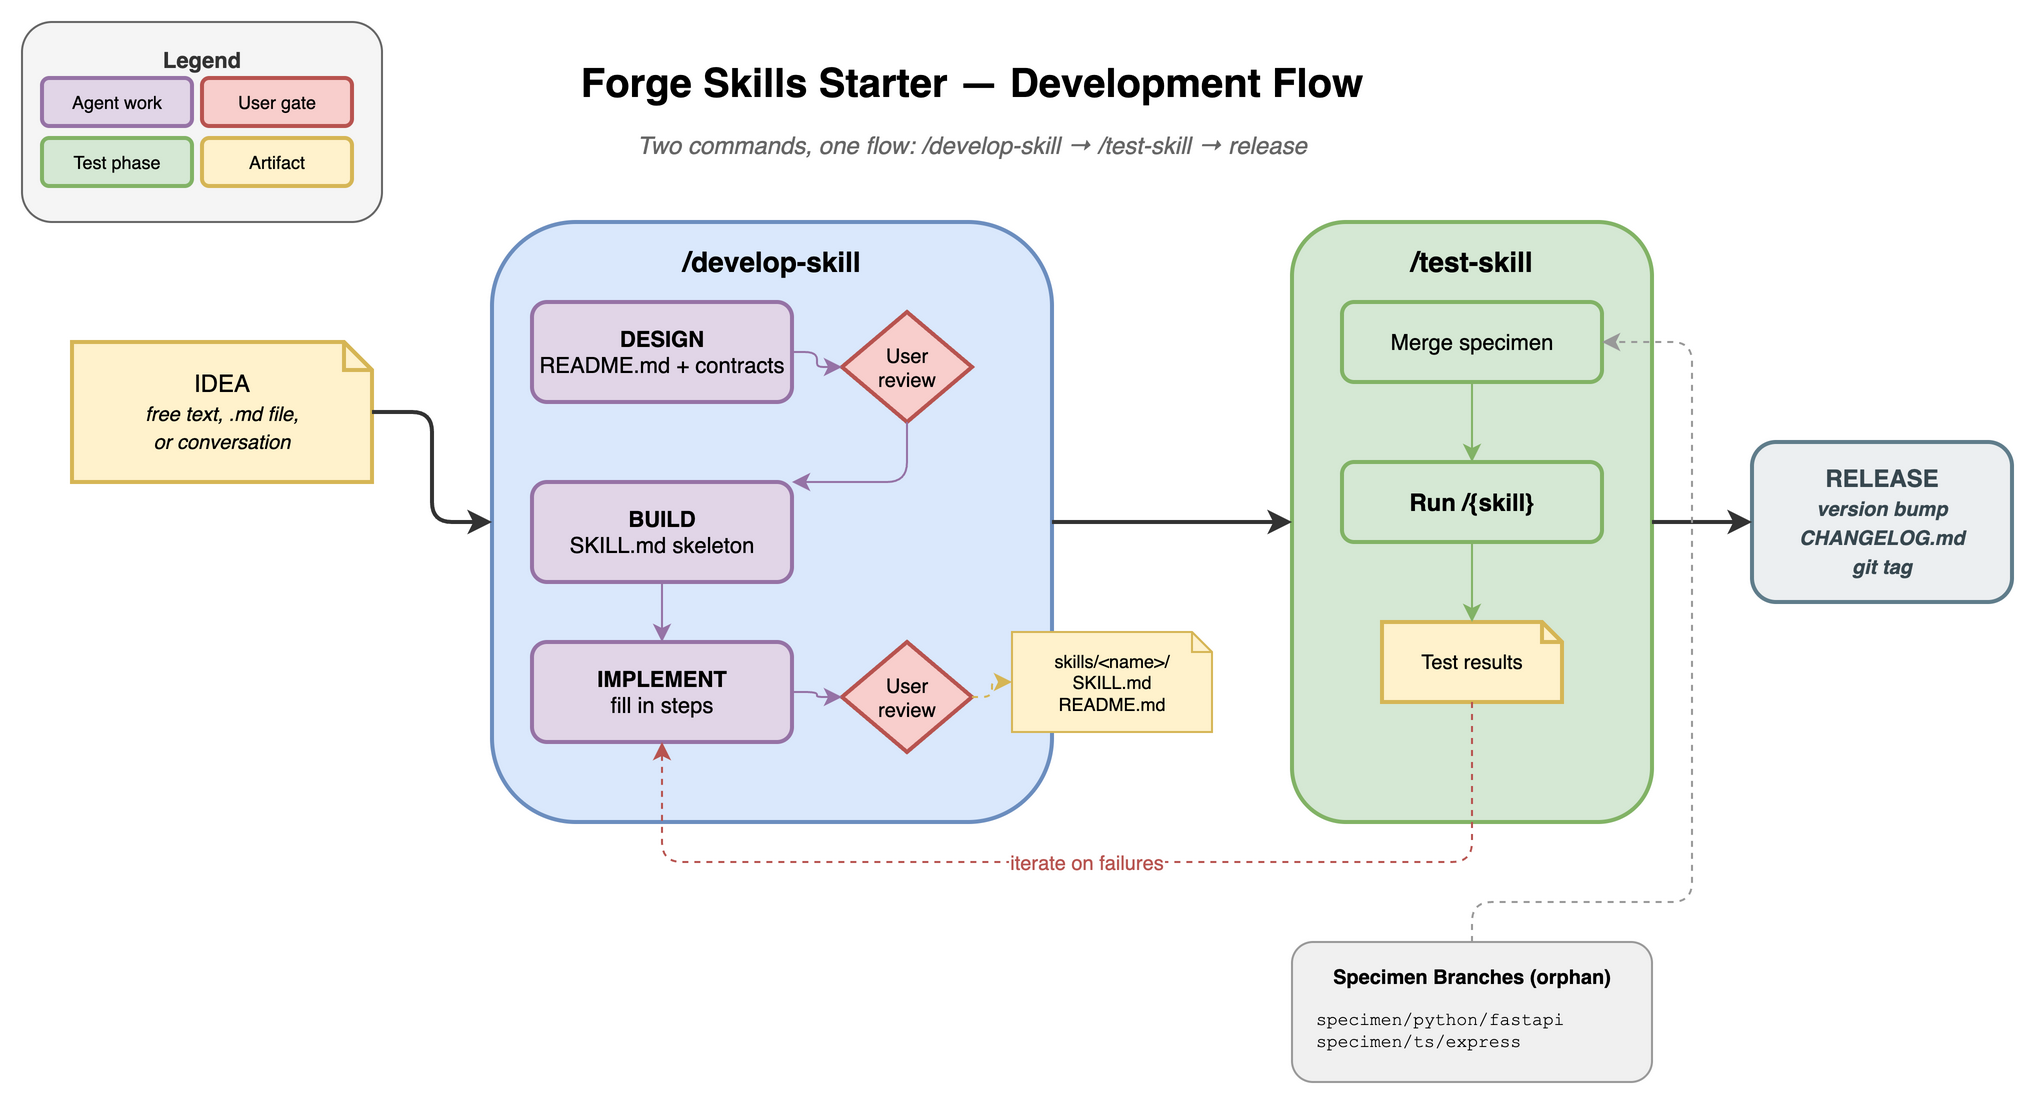

The diagram above was exported from draw.io. Its source (the exported page's mxGraphModel, read from the mxfile embedded in the PNG):
<mxGraphModel dx="1400" dy="900" grid="1" gridSize="10" guides="1" tooltips="1" connect="1" arrows="1" fold="1" page="0" pageScale="1" pageWidth="1169" pageHeight="827" math="0" shadow="0">
  <root>
    <mxCell id="0" />
    <mxCell id="1" parent="0" />
    <mxCell id="title" parent="1" style="text;html=1;fontSize=20;fontStyle=1;align=center;verticalAlign=middle;whiteSpace=wrap;" value="Forge Skills Starter &amp;mdash; Development Flow" vertex="1">
      <mxGeometry height="40" width="520" x="220" y="10" as="geometry" />
    </mxCell>
    <mxCell id="subtitle" parent="1" style="text;html=1;fontSize=12;fontStyle=2;align=center;fontColor=#666666;whiteSpace=wrap;" value="Two commands, one flow: /develop-skill &amp;rarr; /test-skill &amp;rarr; release" vertex="1">
      <mxGeometry height="25" width="440" x="260" y="48" as="geometry" />
    </mxCell>
    <mxCell id="leg-bg" parent="1" style="rounded=1;whiteSpace=wrap;html=1;fillColor=#f5f5f5;strokeColor=#666666;fontColor=#333333;fontSize=11;fontStyle=1;verticalAlign=top;spacingTop=6;" value="Legend" vertex="1">
      <mxGeometry height="100" width="180" x="5" y="0" as="geometry" />
    </mxCell>
    <mxCell id="leg1" parent="1" style="rounded=1;whiteSpace=wrap;html=1;fillColor=#e1d5e7;strokeColor=#9673a6;fontSize=9;strokeWidth=2;" value="Agent work" vertex="1">
      <mxGeometry height="24" width="75" x="15" y="28" as="geometry" />
    </mxCell>
    <mxCell id="leg2" parent="1" style="rounded=1;whiteSpace=wrap;html=1;fillColor=#f8cecc;strokeColor=#b85450;fontSize=9;strokeWidth=2;" value="User gate" vertex="1">
      <mxGeometry height="24" width="75" x="95" y="28" as="geometry" />
    </mxCell>
    <mxCell id="leg3" parent="1" style="rounded=1;whiteSpace=wrap;html=1;fillColor=#d5e8d4;strokeColor=#82b366;fontSize=9;strokeWidth=2;" value="Test phase" vertex="1">
      <mxGeometry height="24" width="75" x="15" y="58" as="geometry" />
    </mxCell>
    <mxCell id="leg4" parent="1" style="rounded=1;whiteSpace=wrap;html=1;fillColor=#fff2cc;strokeColor=#d6b656;fontSize=9;strokeWidth=2;" value="Artifact" vertex="1">
      <mxGeometry height="24" width="75" x="95" y="58" as="geometry" />
    </mxCell>
    <mxCell id="idea" parent="1" style="shape=note;whiteSpace=wrap;html=1;size=14;fillColor=#fff2cc;strokeColor=#d6b656;fontSize=12;strokeWidth=2;" value="IDEA&lt;br&gt;&lt;i style=&quot;font-size:10px&quot;&gt;free text, .md file,&lt;br&gt;or conversation&lt;/i&gt;" vertex="1">
      <mxGeometry height="70" width="150" x="30" y="160" as="geometry" />
    </mxCell>
    <mxCell id="develop-box" parent="1" style="rounded=1;whiteSpace=wrap;html=1;fillColor=#dae8fc;strokeColor=#6c8ebf;fontSize=14;fontStyle=1;strokeWidth=2;verticalAlign=top;spacingTop=5;" value="/develop-skill" vertex="1">
      <mxGeometry height="300" width="280" x="240" y="100" as="geometry" />
    </mxCell>
    <mxCell id="design" parent="1" style="rounded=1;whiteSpace=wrap;html=1;fillColor=#e1d5e7;strokeColor=#9673a6;fontSize=11;strokeWidth=2;" value="&lt;b&gt;DESIGN&lt;/b&gt;&lt;br&gt;README.md + contracts" vertex="1">
      <mxGeometry height="50" width="130" x="260" y="140" as="geometry" />
    </mxCell>
    <mxCell id="gate1" parent="1" style="rhombus;whiteSpace=wrap;html=1;fillColor=#f8cecc;strokeColor=#b85450;fontSize=10;strokeWidth=2;" value="User&lt;br&gt;review" vertex="1">
      <mxGeometry height="55" width="65" x="415" y="145" as="geometry" />
    </mxCell>
    <mxCell id="build" parent="1" style="rounded=1;whiteSpace=wrap;html=1;fillColor=#e1d5e7;strokeColor=#9673a6;fontSize=11;strokeWidth=2;" value="&lt;b&gt;BUILD&lt;/b&gt;&lt;br&gt;SKILL.md skeleton" vertex="1">
      <mxGeometry height="50" width="130" x="260" y="230" as="geometry" />
    </mxCell>
    <mxCell id="implement" parent="1" style="rounded=1;whiteSpace=wrap;html=1;fillColor=#e1d5e7;strokeColor=#9673a6;fontSize=11;strokeWidth=2;" value="&lt;b&gt;IMPLEMENT&lt;/b&gt;&lt;br&gt;fill in steps" vertex="1">
      <mxGeometry height="50" width="130" x="260" y="310" as="geometry" />
    </mxCell>
    <mxCell id="gate2" parent="1" style="rhombus;whiteSpace=wrap;html=1;fillColor=#f8cecc;strokeColor=#b85450;fontSize=10;strokeWidth=2;" value="User&lt;br&gt;review" vertex="1">
      <mxGeometry height="55" width="65" x="415" y="310" as="geometry" />
    </mxCell>
    <mxCell id="art-skill" parent="1" style="shape=note;whiteSpace=wrap;html=1;size=10;fillColor=#fff2cc;strokeColor=#d6b656;fontSize=9;strokeWidth=1;" value="skills/&amp;lt;name&amp;gt;/&lt;br&gt;SKILL.md&lt;br&gt;README.md" vertex="1">
      <mxGeometry height="50" width="100" x="500" y="305" as="geometry" />
    </mxCell>
    <mxCell id="test-box" parent="1" style="rounded=1;whiteSpace=wrap;html=1;fillColor=#d5e8d4;strokeColor=#82b366;fontSize=14;fontStyle=1;strokeWidth=2;verticalAlign=top;spacingTop=5;" value="/test-skill" vertex="1">
      <mxGeometry height="300" width="180" x="640" y="100" as="geometry" />
    </mxCell>
    <mxCell id="merge-spec" parent="1" style="rounded=1;whiteSpace=wrap;html=1;fillColor=#d5e8d4;strokeColor=#82b366;fontSize=11;strokeWidth=2;" value="Merge specimen" vertex="1">
      <mxGeometry height="40" width="130" x="665" y="140" as="geometry" />
    </mxCell>
    <mxCell id="run-skill" parent="1" style="rounded=1;whiteSpace=wrap;html=1;fillColor=#d5e8d4;strokeColor=#82b366;fontSize=12;fontStyle=1;strokeWidth=2;" value="Run /{skill}" vertex="1">
      <mxGeometry height="40" width="130" x="665" y="220" as="geometry" />
    </mxCell>
    <mxCell id="report" parent="1" style="shape=note;whiteSpace=wrap;html=1;size=10;fillColor=#fff2cc;strokeColor=#d6b656;fontSize=10;strokeWidth=2;" value="Test results" vertex="1">
      <mxGeometry height="40" width="90" x="685" y="300" as="geometry" />
    </mxCell>
    <mxCell id="release" parent="1" style="rounded=1;whiteSpace=wrap;html=1;fillColor=#ECEFF1;strokeColor=#607D8B;fontColor=#37474F;fontSize=12;fontStyle=1;strokeWidth=2;" value="RELEASE&lt;br&gt;&lt;i style=&quot;font-size:10px&quot;&gt;version bump&lt;br&gt;CHANGELOG.md&lt;br&gt;git tag&lt;/i&gt;" vertex="1">
      <mxGeometry height="80" width="130" x="870" y="210" as="geometry" />
    </mxCell>
    <mxCell id="specimens" parent="1" style="rounded=1;whiteSpace=wrap;html=1;fillColor=#f0f0f0;strokeColor=#999999;fontSize=10;strokeWidth=1;verticalAlign=top;spacingTop=5;fontStyle=1;" value="Specimen Branches (orphan)" vertex="1">
      <mxGeometry height="70" width="180" x="640" y="460" as="geometry" />
    </mxCell>
    <mxCell id="sp-list" parent="1" style="text;html=1;fontSize=9;fontFamily=Courier New;align=left;verticalAlign=top;whiteSpace=wrap;" value="specimen/python/fastapi&lt;br&gt;specimen/ts/express" vertex="1">
      <mxGeometry height="35" width="160" x="650" y="487" as="geometry" />
    </mxCell>
    <mxCell id="e-idea-develop" edge="1" parent="1" source="idea" style="edgeStyle=orthogonalEdgeStyle;strokeWidth=2;strokeColor=#333333;exitX=1;exitY=0.5;exitDx=0;exitDy=0;entryX=0;entryY=0.5;entryDx=0;entryDy=0;" target="develop-box" value="">
      <mxGeometry relative="1" as="geometry" />
    </mxCell>
    <mxCell id="e-design-gate1" edge="1" parent="1" source="design" style="edgeStyle=orthogonalEdgeStyle;strokeWidth=1;strokeColor=#9673a6;" target="gate1">
      <mxGeometry relative="1" as="geometry" />
    </mxCell>
    <mxCell id="e-gate1-build" edge="1" parent="1" source="gate1" style="edgeStyle=orthogonalEdgeStyle;strokeWidth=1;strokeColor=#9673a6;" target="build">
      <mxGeometry relative="1" as="geometry">
        <Array as="points">
          <mxPoint x="448" y="230" />
          <mxPoint x="390" y="230" />
          <mxPoint x="390" y="255" />
        </Array>
      </mxGeometry>
    </mxCell>
    <mxCell id="e-build-impl" edge="1" parent="1" source="build" style="edgeStyle=orthogonalEdgeStyle;strokeWidth=1;strokeColor=#9673a6;" target="implement">
      <mxGeometry relative="1" as="geometry" />
    </mxCell>
    <mxCell id="e-impl-gate2" edge="1" parent="1" source="implement" style="edgeStyle=orthogonalEdgeStyle;strokeWidth=1;strokeColor=#9673a6;" target="gate2">
      <mxGeometry relative="1" as="geometry" />
    </mxCell>
    <mxCell id="e-gate2-art" edge="1" parent="1" source="gate2" style="edgeStyle=orthogonalEdgeStyle;strokeWidth=1;strokeColor=#d6b656;dashed=1;" target="art-skill">
      <mxGeometry relative="1" as="geometry" />
    </mxCell>
    <mxCell id="e-develop-test" edge="1" parent="1" source="develop-box" style="edgeStyle=orthogonalEdgeStyle;strokeWidth=2;strokeColor=#333333;exitX=1;exitY=0.5;exitDx=0;exitDy=0;entryX=0;entryY=0.5;entryDx=0;entryDy=0;" target="test-box">
      <mxGeometry relative="1" as="geometry" />
    </mxCell>
    <mxCell id="e-merge-run" edge="1" parent="1" source="merge-spec" style="edgeStyle=orthogonalEdgeStyle;strokeWidth=1;strokeColor=#82b366;" target="run-skill">
      <mxGeometry relative="1" as="geometry" />
    </mxCell>
    <mxCell id="e-run-report" edge="1" parent="1" source="run-skill" style="edgeStyle=orthogonalEdgeStyle;strokeWidth=1;strokeColor=#82b366;" target="report">
      <mxGeometry relative="1" as="geometry" />
    </mxCell>
    <mxCell id="e-test-release" edge="1" parent="1" source="test-box" style="edgeStyle=orthogonalEdgeStyle;strokeWidth=2;strokeColor=#333333;exitX=1;exitY=0.5;exitDx=0;exitDy=0;entryX=0;entryY=0.5;entryDx=0;entryDy=0;" target="release">
      <mxGeometry relative="1" as="geometry" />
    </mxCell>
    <mxCell id="e-iterate" edge="1" parent="1" source="report" style="edgeStyle=orthogonalEdgeStyle;strokeWidth=1;strokeColor=#b85450;dashed=1;fontSize=10;fontColor=#b85450;" target="implement" value="iterate on failures">
      <mxGeometry relative="1" as="geometry">
        <Array as="points">
          <mxPoint x="730" y="420" />
          <mxPoint x="325" y="420" />
        </Array>
      </mxGeometry>
    </mxCell>
    <mxCell id="e-spec-merge" edge="1" parent="1" source="specimens" style="edgeStyle=orthogonalEdgeStyle;strokeWidth=1;strokeColor=#999999;dashed=1;exitX=0.5;exitY=0;exitDx=0;exitDy=0;" target="merge-spec">
      <mxGeometry relative="1" as="geometry">
        <Array as="points">
          <mxPoint x="730" y="440" />
          <mxPoint x="840" y="440" />
          <mxPoint x="840" y="160" />
        </Array>
      </mxGeometry>
    </mxCell>
  </root>
</mxGraphModel>